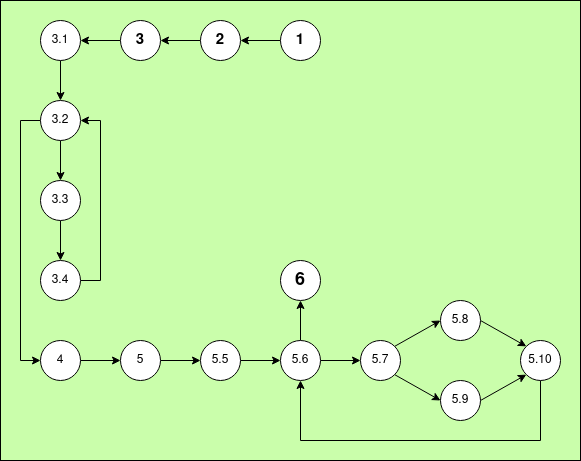

The diagram above was exported from draw.io. Its source (the exported page's mxGraphModel, read from the mxfile embedded in the PNG):
<mxGraphModel dx="1748" dy="882" grid="1" gridSize="10" guides="1" tooltips="1" connect="1" arrows="1" fold="1" page="1" pageScale="1" pageWidth="827" pageHeight="1169" background="#cafeab" math="0" shadow="0">
  <root>
    <mxCell id="0" />
    <mxCell id="1" parent="0" />
    <mxCell id="tx5NOg9aVxcgbztPqN1w-56" style="edgeStyle=orthogonalEdgeStyle;rounded=0;orthogonalLoop=1;jettySize=auto;html=1;exitX=0;exitY=0.5;exitDx=0;exitDy=0;entryX=1;entryY=0.5;entryDx=0;entryDy=0;" edge="1" parent="1" source="5kBc1PmtwXuqb3jVYr31-1" target="tx5NOg9aVxcgbztPqN1w-21">
      <mxGeometry relative="1" as="geometry" />
    </mxCell>
    <mxCell id="5kBc1PmtwXuqb3jVYr31-1" value="&lt;font size=&quot;1&quot;&gt;&lt;b&gt;&lt;font style=&quot;font-size: 15px;&quot;&gt;1&lt;/font&gt;&lt;/b&gt;&lt;/font&gt;" style="ellipse;whiteSpace=wrap;html=1;aspect=fixed;" parent="1" vertex="1">
      <mxGeometry x="360" y="280" width="40" height="40" as="geometry" />
    </mxCell>
    <mxCell id="tx5NOg9aVxcgbztPqN1w-57" style="edgeStyle=orthogonalEdgeStyle;rounded=0;orthogonalLoop=1;jettySize=auto;html=1;exitX=0;exitY=0.5;exitDx=0;exitDy=0;entryX=1;entryY=0.5;entryDx=0;entryDy=0;" edge="1" parent="1" source="tx5NOg9aVxcgbztPqN1w-21" target="tx5NOg9aVxcgbztPqN1w-22">
      <mxGeometry relative="1" as="geometry" />
    </mxCell>
    <mxCell id="tx5NOg9aVxcgbztPqN1w-21" value="&lt;font style=&quot;font-size: 15px;&quot;&gt;&lt;b&gt;2&lt;/b&gt;&lt;/font&gt;" style="ellipse;whiteSpace=wrap;html=1;aspect=fixed;" vertex="1" parent="1">
      <mxGeometry x="280" y="280" width="40" height="40" as="geometry" />
    </mxCell>
    <mxCell id="tx5NOg9aVxcgbztPqN1w-58" style="edgeStyle=orthogonalEdgeStyle;rounded=0;orthogonalLoop=1;jettySize=auto;html=1;exitX=0;exitY=0.5;exitDx=0;exitDy=0;entryX=1;entryY=0.5;entryDx=0;entryDy=0;" edge="1" parent="1" source="tx5NOg9aVxcgbztPqN1w-22" target="tx5NOg9aVxcgbztPqN1w-23">
      <mxGeometry relative="1" as="geometry" />
    </mxCell>
    <mxCell id="tx5NOg9aVxcgbztPqN1w-22" value="&lt;font style=&quot;font-size: 15px;&quot;&gt;&lt;b&gt;3&lt;/b&gt;&lt;/font&gt;" style="ellipse;whiteSpace=wrap;html=1;aspect=fixed;" vertex="1" parent="1">
      <mxGeometry x="200" y="280" width="40" height="40" as="geometry" />
    </mxCell>
    <mxCell id="tx5NOg9aVxcgbztPqN1w-34" style="edgeStyle=orthogonalEdgeStyle;rounded=0;orthogonalLoop=1;jettySize=auto;html=1;exitX=0.5;exitY=1;exitDx=0;exitDy=0;entryX=0.5;entryY=0;entryDx=0;entryDy=0;" edge="1" parent="1" source="tx5NOg9aVxcgbztPqN1w-23" target="tx5NOg9aVxcgbztPqN1w-24">
      <mxGeometry relative="1" as="geometry" />
    </mxCell>
    <mxCell id="tx5NOg9aVxcgbztPqN1w-23" value="3.1" style="ellipse;whiteSpace=wrap;html=1;aspect=fixed;" vertex="1" parent="1">
      <mxGeometry x="120" y="280" width="40" height="40" as="geometry" />
    </mxCell>
    <mxCell id="tx5NOg9aVxcgbztPqN1w-29" style="edgeStyle=orthogonalEdgeStyle;rounded=0;orthogonalLoop=1;jettySize=auto;html=1;exitX=0;exitY=0.5;exitDx=0;exitDy=0;entryX=0;entryY=0.5;entryDx=0;entryDy=0;" edge="1" parent="1" source="tx5NOg9aVxcgbztPqN1w-24" target="tx5NOg9aVxcgbztPqN1w-28">
      <mxGeometry relative="1" as="geometry" />
    </mxCell>
    <mxCell id="tx5NOg9aVxcgbztPqN1w-35" style="edgeStyle=orthogonalEdgeStyle;rounded=0;orthogonalLoop=1;jettySize=auto;html=1;exitX=0.5;exitY=1;exitDx=0;exitDy=0;entryX=0.5;entryY=0;entryDx=0;entryDy=0;" edge="1" parent="1" source="tx5NOg9aVxcgbztPqN1w-24" target="tx5NOg9aVxcgbztPqN1w-25">
      <mxGeometry relative="1" as="geometry" />
    </mxCell>
    <mxCell id="tx5NOg9aVxcgbztPqN1w-24" value="3.2" style="ellipse;whiteSpace=wrap;html=1;aspect=fixed;" vertex="1" parent="1">
      <mxGeometry x="120" y="360" width="40" height="40" as="geometry" />
    </mxCell>
    <mxCell id="tx5NOg9aVxcgbztPqN1w-36" style="edgeStyle=orthogonalEdgeStyle;rounded=0;orthogonalLoop=1;jettySize=auto;html=1;exitX=0.5;exitY=1;exitDx=0;exitDy=0;" edge="1" parent="1" source="tx5NOg9aVxcgbztPqN1w-25" target="tx5NOg9aVxcgbztPqN1w-26">
      <mxGeometry relative="1" as="geometry" />
    </mxCell>
    <mxCell id="tx5NOg9aVxcgbztPqN1w-25" value="3.3" style="ellipse;whiteSpace=wrap;html=1;aspect=fixed;" vertex="1" parent="1">
      <mxGeometry x="120" y="440" width="40" height="40" as="geometry" />
    </mxCell>
    <mxCell id="tx5NOg9aVxcgbztPqN1w-27" style="edgeStyle=orthogonalEdgeStyle;rounded=0;orthogonalLoop=1;jettySize=auto;html=1;exitX=1;exitY=0.5;exitDx=0;exitDy=0;entryX=1;entryY=0.5;entryDx=0;entryDy=0;" edge="1" parent="1" source="tx5NOg9aVxcgbztPqN1w-26" target="tx5NOg9aVxcgbztPqN1w-24">
      <mxGeometry relative="1" as="geometry" />
    </mxCell>
    <mxCell id="tx5NOg9aVxcgbztPqN1w-26" value="3.4" style="ellipse;whiteSpace=wrap;html=1;aspect=fixed;" vertex="1" parent="1">
      <mxGeometry x="120" y="520" width="40" height="40" as="geometry" />
    </mxCell>
    <mxCell id="tx5NOg9aVxcgbztPqN1w-39" style="edgeStyle=orthogonalEdgeStyle;rounded=0;orthogonalLoop=1;jettySize=auto;html=1;exitX=1;exitY=0.5;exitDx=0;exitDy=0;" edge="1" parent="1" source="tx5NOg9aVxcgbztPqN1w-28" target="tx5NOg9aVxcgbztPqN1w-37">
      <mxGeometry relative="1" as="geometry" />
    </mxCell>
    <mxCell id="tx5NOg9aVxcgbztPqN1w-28" value="&lt;div&gt;4&lt;/div&gt;" style="ellipse;whiteSpace=wrap;html=1;aspect=fixed;" vertex="1" parent="1">
      <mxGeometry x="120" y="600" width="40" height="40" as="geometry" />
    </mxCell>
    <mxCell id="tx5NOg9aVxcgbztPqN1w-45" style="edgeStyle=orthogonalEdgeStyle;rounded=0;orthogonalLoop=1;jettySize=auto;html=1;exitX=1;exitY=0.5;exitDx=0;exitDy=0;entryX=0;entryY=0.5;entryDx=0;entryDy=0;" edge="1" parent="1" source="tx5NOg9aVxcgbztPqN1w-37" target="tx5NOg9aVxcgbztPqN1w-38">
      <mxGeometry relative="1" as="geometry" />
    </mxCell>
    <mxCell id="tx5NOg9aVxcgbztPqN1w-37" value="5" style="ellipse;whiteSpace=wrap;html=1;aspect=fixed;" vertex="1" parent="1">
      <mxGeometry x="200" y="600" width="40" height="40" as="geometry" />
    </mxCell>
    <mxCell id="tx5NOg9aVxcgbztPqN1w-46" style="edgeStyle=orthogonalEdgeStyle;rounded=0;orthogonalLoop=1;jettySize=auto;html=1;exitX=1;exitY=0.5;exitDx=0;exitDy=0;entryX=0;entryY=0.5;entryDx=0;entryDy=0;" edge="1" parent="1" source="tx5NOg9aVxcgbztPqN1w-38" target="tx5NOg9aVxcgbztPqN1w-40">
      <mxGeometry relative="1" as="geometry" />
    </mxCell>
    <mxCell id="tx5NOg9aVxcgbztPqN1w-38" value="5.5" style="ellipse;whiteSpace=wrap;html=1;aspect=fixed;" vertex="1" parent="1">
      <mxGeometry x="280" y="600" width="40" height="40" as="geometry" />
    </mxCell>
    <mxCell id="tx5NOg9aVxcgbztPqN1w-47" style="edgeStyle=orthogonalEdgeStyle;rounded=0;orthogonalLoop=1;jettySize=auto;html=1;exitX=1;exitY=0.5;exitDx=0;exitDy=0;entryX=0;entryY=0.5;entryDx=0;entryDy=0;" edge="1" parent="1" source="tx5NOg9aVxcgbztPqN1w-40" target="tx5NOg9aVxcgbztPqN1w-41">
      <mxGeometry relative="1" as="geometry" />
    </mxCell>
    <mxCell id="tx5NOg9aVxcgbztPqN1w-55" style="edgeStyle=orthogonalEdgeStyle;rounded=0;orthogonalLoop=1;jettySize=auto;html=1;exitX=0.5;exitY=0;exitDx=0;exitDy=0;entryX=0.5;entryY=1;entryDx=0;entryDy=0;" edge="1" parent="1" source="tx5NOg9aVxcgbztPqN1w-40" target="tx5NOg9aVxcgbztPqN1w-54">
      <mxGeometry relative="1" as="geometry" />
    </mxCell>
    <mxCell id="tx5NOg9aVxcgbztPqN1w-40" value="5.6" style="ellipse;whiteSpace=wrap;html=1;aspect=fixed;" vertex="1" parent="1">
      <mxGeometry x="360" y="600" width="40" height="40" as="geometry" />
    </mxCell>
    <mxCell id="tx5NOg9aVxcgbztPqN1w-48" style="rounded=0;orthogonalLoop=1;jettySize=auto;html=1;exitX=1;exitY=0;exitDx=0;exitDy=0;entryX=0;entryY=0.5;entryDx=0;entryDy=0;" edge="1" parent="1" source="tx5NOg9aVxcgbztPqN1w-41" target="tx5NOg9aVxcgbztPqN1w-42">
      <mxGeometry relative="1" as="geometry" />
    </mxCell>
    <mxCell id="tx5NOg9aVxcgbztPqN1w-49" style="rounded=0;orthogonalLoop=1;jettySize=auto;html=1;exitX=1;exitY=1;exitDx=0;exitDy=0;entryX=0;entryY=0.5;entryDx=0;entryDy=0;" edge="1" parent="1" source="tx5NOg9aVxcgbztPqN1w-41" target="tx5NOg9aVxcgbztPqN1w-43">
      <mxGeometry relative="1" as="geometry" />
    </mxCell>
    <mxCell id="tx5NOg9aVxcgbztPqN1w-41" value="5.7" style="ellipse;whiteSpace=wrap;html=1;aspect=fixed;" vertex="1" parent="1">
      <mxGeometry x="440" y="600" width="40" height="40" as="geometry" />
    </mxCell>
    <mxCell id="tx5NOg9aVxcgbztPqN1w-50" style="rounded=0;orthogonalLoop=1;jettySize=auto;html=1;exitX=1;exitY=0.5;exitDx=0;exitDy=0;entryX=0;entryY=0;entryDx=0;entryDy=0;" edge="1" parent="1" source="tx5NOg9aVxcgbztPqN1w-42" target="tx5NOg9aVxcgbztPqN1w-44">
      <mxGeometry relative="1" as="geometry" />
    </mxCell>
    <mxCell id="tx5NOg9aVxcgbztPqN1w-42" value="5.8" style="ellipse;whiteSpace=wrap;html=1;aspect=fixed;" vertex="1" parent="1">
      <mxGeometry x="520" y="560" width="40" height="40" as="geometry" />
    </mxCell>
    <mxCell id="tx5NOg9aVxcgbztPqN1w-51" style="rounded=0;orthogonalLoop=1;jettySize=auto;html=1;exitX=1;exitY=0.5;exitDx=0;exitDy=0;entryX=0;entryY=1;entryDx=0;entryDy=0;" edge="1" parent="1" source="tx5NOg9aVxcgbztPqN1w-43" target="tx5NOg9aVxcgbztPqN1w-44">
      <mxGeometry relative="1" as="geometry" />
    </mxCell>
    <mxCell id="tx5NOg9aVxcgbztPqN1w-43" value="5.9" style="ellipse;whiteSpace=wrap;html=1;aspect=fixed;" vertex="1" parent="1">
      <mxGeometry x="520" y="640" width="40" height="40" as="geometry" />
    </mxCell>
    <mxCell id="tx5NOg9aVxcgbztPqN1w-53" style="edgeStyle=orthogonalEdgeStyle;rounded=0;orthogonalLoop=1;jettySize=auto;html=1;exitX=0.5;exitY=1;exitDx=0;exitDy=0;entryX=0.5;entryY=1;entryDx=0;entryDy=0;" edge="1" parent="1" source="tx5NOg9aVxcgbztPqN1w-44" target="tx5NOg9aVxcgbztPqN1w-40">
      <mxGeometry relative="1" as="geometry">
        <Array as="points">
          <mxPoint x="620" y="700" />
          <mxPoint x="380" y="700" />
        </Array>
      </mxGeometry>
    </mxCell>
    <mxCell id="tx5NOg9aVxcgbztPqN1w-44" value="5.10" style="ellipse;whiteSpace=wrap;html=1;aspect=fixed;" vertex="1" parent="1">
      <mxGeometry x="600" y="600" width="40" height="40" as="geometry" />
    </mxCell>
    <mxCell id="tx5NOg9aVxcgbztPqN1w-54" value="&lt;div style=&quot;font-size: 13px;&quot;&gt;&lt;font style=&quot;font-size: 18px;&quot;&gt;&lt;b&gt;6&lt;/b&gt;&lt;/font&gt;&lt;/div&gt;" style="ellipse;whiteSpace=wrap;html=1;aspect=fixed;" vertex="1" parent="1">
      <mxGeometry x="360" y="520" width="40" height="40" as="geometry" />
    </mxCell>
    <mxCell id="tx5NOg9aVxcgbztPqN1w-59" value="" style="rounded=0;whiteSpace=wrap;html=1;fillColor=none;" vertex="1" parent="1">
      <mxGeometry x="80" y="260" width="580" height="460" as="geometry" />
    </mxCell>
  </root>
</mxGraphModel>